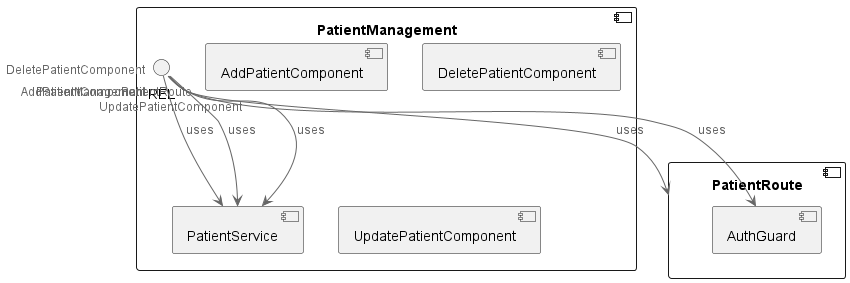

The diagram above was rendered by PlantUML. Its source (embedded in the PNG):
@startuml
!include <C4/C4_Component>

COMPONENT "PatientManagement" {
  COMPONENT "AddPatientComponent"
  COMPONENT "DeletePatientComponent"
  COMPONENT "UpdatePatientComponent"

  REL "AddPatientComponent" --> "PatientService" : uses
  REL "DeletePatientComponent" --> "PatientService" : uses
  REL "UpdatePatientComponent" --> "PatientService" : uses
}

COMPONENT "PatientService" {
}

COMPONENT "PatientRoute" {
  REL "PatientRoute" --> "AuthGuard" : uses
}

COMPONENT "AuthGuard" {
}

REL "PatientManagement" --> "PatientRoute" : uses

@enduml